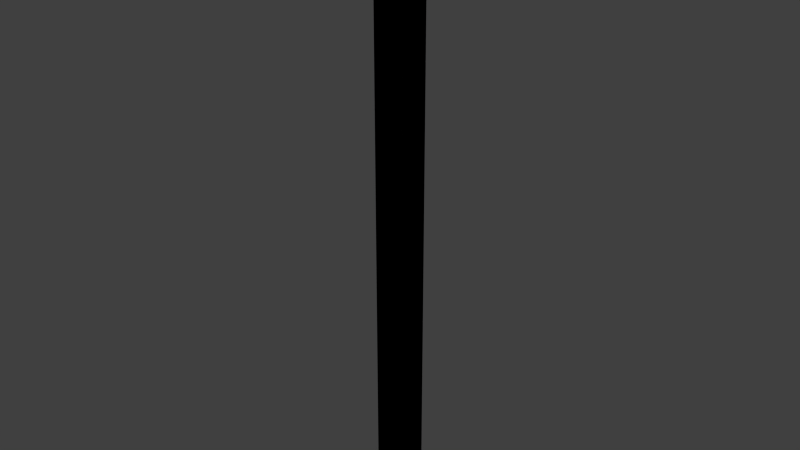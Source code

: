 # Source: CW_Hanger_b_1.blend  (saved by Blender 2.69.0; exported with 4.5.12 LTS)
import bpy
from mathutils import Matrix  # noqa: F401  (used for matrix-valued properties, if any)

bpy.ops.wm.read_factory_settings(use_empty=True)
scene = bpy.context.scene
scene.name = 'Scene'

# ---- collections
col_collection_1 = bpy.data.collections.new('Collection 1'); scene.collection.children.link(col_collection_1)

# ---- world
world_world = bpy.data.worlds.new('World'); scene.world = world_world
world_world.color = (0.05088, 0.05088, 0.05088)
world_world.use_sun_shadow = False
world_world.sun_shadow_jitter_overblur = 0.0
world_world.cycles.sampling_method = 'MANUAL'
world_world.cycles.sample_map_resolution = 256

# ---- meshes
me_cube_002 = bpy.data.meshes.new('Cube.002')
me_cube_002.from_pydata([(0.05, 1.15, -1.0), (-0.05, 1.15, -1.0), (-0.05, 1.05, -1.0), (0.05, 1.05, -1.0), (0.05, 1.05, 1.0), (-0.05, 1.05, 1.0), (-0.05, 1.15, 1.0), (0.05, 1.15, 1.0), (-0.05, 1.15, -0.5), (-0.05, 1.15, 0.0), (-0.05, 1.15, 0.5), (0.05, 1.15, 0.5), (0.05, 1.15, 0.0), (0.05, 1.15, -0.5), (0.05, 1.05, 0.5), (0.05, 1.05, 0.0), (0.05, 1.05, -0.5), (-0.05, 1.05, -0.5), (-0.05, 1.05, 0.0), (-0.05, 1.05, 0.5)], [], [(1, 0, 3, 2), (7, 6, 5, 4), (8, 13, 0, 1), (13, 16, 3, 0), (17, 8, 1, 2), (16, 17, 2, 3), (6, 7, 11, 10), (10, 11, 12, 9), (9, 12, 13, 8), (7, 4, 14, 11), (11, 14, 15, 12), (12, 15, 16, 13), (5, 6, 10, 19), (19, 10, 9, 18), (18, 9, 8, 17), (4, 5, 19, 14), (14, 19, 18, 15), (15, 18, 17, 16)])
_uv = me_cube_002.uv_layers.new(name='UVMap')
_uv.uv.foreach_set('vector', [0.4704, 0.1991, 0.4026, 0.1991, 0.4026, 0.1313, 0.4704, 0.1313, 0.1991, 0.8009, 0.1991, 0.8687, 0.1313, 0.8687, 0.1313, 0.8009, 0.06354, 0.267, 0.06354, 0.1991, 0.4026, 0.1991, 0.4026, 0.267, 0.06354, 0.1991, 0.06354, 0.1313, 0.4026, 0.1313, 0.4026, 0.1991, 0.06354, 0.3348, 0.06354, 0.267, 0.4026, 0.267, 0.4026, 0.3348, 0.06354, 0.1313, 0.06354, 0.06354, 0.4026, 0.06354, 0.4026, 0.1313, 0.267, 0.8009, 0.1991, 0.8009, 0.1991, 0.4618, 0.267, 0.4618, 0.8009, 0.5296, 0.8009, 0.5974, 0.4618, 0.5974, 0.4618, 0.5296, 0.5974, 0.267, 0.5974, 0.1991, 0.9365, 0.1991, 0.9365, 0.267, 0.1991, 0.8009, 0.1313, 0.8009, 0.1313, 0.4618, 0.1991, 0.4618, 0.8009, 0.5974, 0.8009, 0.6652, 0.4618, 0.6652, 0.4618, 0.5974, 0.5974, 0.1991, 0.5974, 0.1313, 0.9365, 0.1313, 0.9365, 0.1991, 0.3348, 0.8009, 0.267, 0.8009, 0.267, 0.4618, 0.3348, 0.4618, 0.8009, 0.4618, 0.8009, 0.5296, 0.4618, 0.5296, 0.4618, 0.4618, 0.5974, 0.3348, 0.5974, 0.267, 0.9365, 0.267, 0.9365, 0.3348, 0.1313, 0.8009, 0.06354, 0.8009, 0.06354, 0.4618, 0.1313, 0.4618, 0.8009, 0.6652, 0.8009, 0.733, 0.4618, 0.733, 0.4618, 0.6652, 0.5974, 0.1313, 0.5974, 0.06354, 0.9365, 0.06354, 0.9365, 0.1313])
_uv.active_render = True
_uv = me_cube_002.uv_layers.new(name='UV coord')
_uv.uv.foreach_set('vector', [0.4704, 0.1991, 0.4026, 0.1991, 0.4026, 0.1313, 0.4704, 0.1313, 0.1991, 0.8009, 0.1991, 0.8687, 0.1313, 0.8687, 0.1313, 0.8009, 0.06354, 0.267, 0.06354, 0.1991, 0.4026, 0.1991, 0.4026, 0.267, 0.06354, 0.1991, 0.06354, 0.1313, 0.4026, 0.1313, 0.4026, 0.1991, 0.06354, 0.3348, 0.06354, 0.267, 0.4026, 0.267, 0.4026, 0.3348, 0.06354, 0.1313, 0.06354, 0.06354, 0.4026, 0.06354, 0.4026, 0.1313, 0.267, 0.8009, 0.1991, 0.8009, 0.1991, 0.4618, 0.267, 0.4618, 0.8009, 0.5296, 0.8009, 0.5974, 0.4618, 0.5974, 0.4618, 0.5296, 0.5974, 0.267, 0.5974, 0.1991, 0.9365, 0.1991, 0.9365, 0.267, 0.1991, 0.8009, 0.1313, 0.8009, 0.1313, 0.4618, 0.1991, 0.4618, 0.8009, 0.5974, 0.8009, 0.6652, 0.4618, 0.6652, 0.4618, 0.5974, 0.5974, 0.1991, 0.5974, 0.1313, 0.9365, 0.1313, 0.9365, 0.1991, 0.3348, 0.8009, 0.267, 0.8009, 0.267, 0.4618, 0.3348, 0.4618, 0.8009, 0.4618, 0.8009, 0.5296, 0.4618, 0.5296, 0.4618, 0.4618, 0.5974, 0.3348, 0.5974, 0.267, 0.9365, 0.267, 0.9365, 0.3348, 0.1313, 0.8009, 0.06354, 0.8009, 0.06354, 0.4618, 0.1313, 0.4618, 0.8009, 0.6652, 0.8009, 0.733, 0.4618, 0.733, 0.4618, 0.6652, 0.5974, 0.1313, 0.5974, 0.06354, 0.9365, 0.06354, 0.9365, 0.1313])
me_cube_002.use_remesh_preserve_volume = False
me_cube_002.use_remesh_preserve_attributes = False
me_cube_002.use_mirror_vertex_groups = False
me_cube_002.update()
me_cube_000 = bpy.data.meshes.new('Cube.000')
me_cube_000.from_pydata([(0.05, 1.15, -1.0), (-0.05, 1.15, -1.0), (-0.05, 1.05, -1.0), (0.05, 1.05, -1.0), (0.05, 1.05, 1.0), (-0.05, 1.05, 1.0), (-0.05, 1.15, 1.0), (0.05, 1.15, 1.0)], [], [(1, 0, 3, 2), (7, 6, 5, 4), (6, 7, 0, 1), (7, 4, 3, 0), (5, 6, 1, 2), (4, 5, 2, 3)])
me_cube_000.use_remesh_preserve_volume = False
me_cube_000.use_remesh_preserve_attributes = False
me_cube_000.use_mirror_vertex_groups = False
me_cube_000.update()

# ---- objects
ob_cw_hanger_b_1 = bpy.data.objects.new('CW_Hanger_b_1', me_cube_002)
ob_ucx_cw_hanger_b_1 = bpy.data.objects.new('UCX_CW_Hanger_b_1', me_cube_000)

# ---- transforms, parenting, visibility, modifiers, constraints
ob_cw_hanger_b_1.location = (0.0, 0.0, 0.0)
ob_cw_hanger_b_1.lineart.crease_threshold = 0.0
ob_ucx_cw_hanger_b_1.location = (0.0, 0.0, 0.0)
ob_ucx_cw_hanger_b_1.hide_viewport = True
ob_ucx_cw_hanger_b_1.lineart.crease_threshold = 0.0

# ---- collection membership
col_collection_1.objects.link(ob_cw_hanger_b_1)
col_collection_1.objects.link(ob_ucx_cw_hanger_b_1)

# ---- scene / render settings (as saved in the file)
scene.frame_start = 1; scene.frame_end = 250; scene.frame_set(1)
scene.render.engine = 'BLENDER_EEVEE_NEXT'
scene.render.resolution_percentage = 50
scene.render.dither_intensity = 0.0
scene.cycles.use_denoising = False
scene.cycles.samples = 10
scene.cycles.sampling_pattern = 'TABULATED_SOBOL'
scene.cycles.light_sampling_threshold = 0.0
scene.cycles.use_adaptive_sampling = False
scene.cycles.use_light_tree = False
scene.cycles.blur_glossy = 0.0
scene.cycles.volume_bounces = 1
scene.cycles.pixel_filter_type = 'GAUSSIAN'
scene.cycles.sample_clamp_indirect = 0.0
scene.view_settings.view_transform = 'Standard'
bpy.context.view_layer.update()

# ---- added for rendering (the .blend has no active camera and no usable light): camera, sun
cam_auto = bpy.data.cameras.new('AutoCamera')
cam_auto.lens = 50.0
cam_auto.sensor_width = 36.0
cam_auto.clip_end = 1000.0
ob_auto_camera = bpy.data.objects.new('AutoCamera', cam_auto)
scene.collection.objects.link(ob_auto_camera)
ob_auto_camera.location = (1.85507, -1.12608, 1.48406)
ob_auto_camera.rotation_euler = (1.09748, -7.21219e-08, 0.694738)
scene.camera = ob_auto_camera
light_auto_sun = bpy.data.lights.new('AutoSun', 'SUN')
light_auto_sun.energy = 3.0
light_auto_sun.angle = 0.0523599
ob_auto_sun = bpy.data.objects.new('AutoSun', light_auto_sun)
scene.collection.objects.link(ob_auto_sun)
ob_auto_sun.rotation_euler = (0.872665, 0.174533, 0.523599)
bpy.context.view_layer.update()
